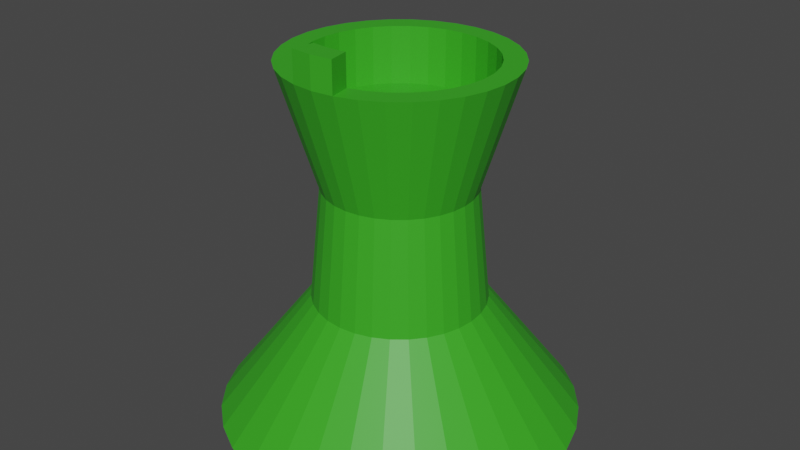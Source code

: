 # Source: rook.blend  (saved by Blender 3.4.6; exported with 4.5.12 LTS)
import bpy
from mathutils import Matrix  # noqa: F401  (used for matrix-valued properties, if any)

bpy.ops.wm.read_factory_settings(use_empty=True)
scene = bpy.context.scene
scene.name = 'Scene'

# ---- collections
col_collection = bpy.data.collections.new('Collection'); scene.collection.children.link(col_collection)

# ---- materials (node trees are filled in below, after node groups)
mat_material_001 = bpy.data.materials.new('Material.001')
mat_material_001.use_transparent_shadow = False

# ---- material node trees
mat_material_001.use_nodes = True; mat_material_001.node_tree.nodes.clear()
_N = mat_material_001.node_tree.nodes; _L = mat_material_001.node_tree.links
n0 = _N.new('ShaderNodeBsdfPrincipled'); n0.name = 'Principled BSDF'; n0.location = (10, 300)
n0.distribution = 'GGX'
n0.subsurface_method = 'RANDOM_WALK_SKIN'
n0.inputs[0].default_value = (0.04147, 0.4064, 0.01681, 1.0)
n0.inputs[3].default_value = 1.45
n0.inputs[27].default_value = (0.0, 0.0, 0.0, 1.0)
n0.inputs[28].default_value = 1.0
n1 = _N.new('ShaderNodeOutputMaterial'); n1.name = 'Material Output'; n1.location = (300, 300)
_L.new(n0.outputs[0], n1.inputs[0])
n1.is_active_output = True

# ---- world
world_world = bpy.data.worlds.new('World'); scene.world = world_world
world_world.use_nodes = True; world_world.node_tree.nodes.clear()
_N = world_world.node_tree.nodes; _L = world_world.node_tree.links
n0 = _N.new('ShaderNodeOutputWorld'); n0.name = 'World Output'; n0.location = (300, 300)
n1 = _N.new('ShaderNodeBackground'); n1.name = 'Background'; n1.location = (10, 300)
n1.inputs[0].default_value = (0.05088, 0.05088, 0.05088, 1.0)
_L.new(n1.outputs[0], n0.inputs[0])
n0.is_active_output = True
world_world.color = (0.05088, 0.05088, 0.05088)
world_world.use_sun_shadow = False
world_world.sun_shadow_jitter_overblur = 0.0

# ---- meshes
me_cylinder = bpy.data.meshes.new('Cylinder')
me_cylinder.from_pydata([(0.0, 1.0, -1.0), (4.594e-09, 0.6206, 1.0), (0.1951, 0.9808, -1.0), (0.1211, 0.6087, 1.0), (0.3827, 0.9239, -1.0), (0.2375, 0.5733, 1.0), (0.5556, 0.8315, -1.0), (0.3448, 0.516, 1.0), (0.7071, 0.7071, -1.0), (0.4388, 0.4388, 1.0), (0.8315, 0.5556, -1.0), (0.516, 0.3448, 1.0), (0.9239, 0.3827, -1.0), (0.5733, 0.2375, 1.0), (0.9808, 0.1951, -1.0), (0.6087, 0.1211, 1.0), (1.0, 0.0, -1.0), (0.6206, 5.654e-09, 1.0), (0.9808, -0.1951, -1.0), (0.6087, -0.1211, 1.0), (0.9239, -0.3827, -1.0), (0.5733, -0.2375, 1.0), (0.8315, -0.5556, -1.0), (0.516, -0.3448, 1.0), (0.7071, -0.7071, -1.0), (0.4388, -0.4388, 1.0), (0.5556, -0.8315, -1.0), (0.3448, -0.516, 1.0), (0.3827, -0.9239, -1.0), (0.2375, -0.5733, 1.0), (0.1951, -0.9808, -1.0), (0.1211, -0.6087, 1.0), (0.0, -1.0, -1.0), (4.594e-09, -0.6206, 1.0), (-0.1951, -0.9808, -1.0), (-0.1211, -0.6087, 1.0), (-0.3827, -0.9239, -1.0), (-0.2375, -0.5733, 1.0), (-0.5556, -0.8315, -1.0), (-0.3448, -0.516, 1.0), (-0.7071, -0.7071, -1.0), (-0.4388, -0.4388, 1.0), (-0.8315, -0.5556, -1.0), (-0.516, -0.3448, 1.0), (-0.9239, -0.3827, -1.0), (-0.5733, -0.2375, 1.0), (-0.9808, -0.1951, -1.0), (-0.6087, -0.1211, 1.0), (-1.0, 0.0, -1.0), (-0.6206, 5.654e-09, 1.0), (-0.9808, 0.1951, -1.0), (-0.6087, 0.1211, 1.0), (-0.9239, 0.3827, -1.0), (-0.5733, 0.2375, 1.0), (-0.8315, 0.5556, -1.0), (-0.516, 0.3448, 1.0), (-0.7071, 0.7071, -1.0), (-0.4388, 0.4388, 1.0), (-0.5556, 0.8315, -1.0), (-0.3448, 0.516, 1.0), (-0.3827, 0.9239, -1.0), (-0.2375, 0.5733, 1.0), (-0.1951, 0.9808, -1.0), (-0.1211, 0.6087, 1.0), (0.09769, 0.4911, 1.0), (6.944e-09, 0.5007, 1.0), (0.1916, 0.4626, 1.0), (0.2782, 0.4163, 1.0), (0.3541, 0.3541, 1.0), (0.4163, 0.2782, 1.0), (0.4626, 0.1916, 1.0), (0.4911, 0.09769, 1.0), (0.5007, 4.202e-09, 1.0), (0.4911, -0.09769, 1.0), (0.4626, -0.1916, 1.0), (0.4163, -0.2782, 1.0), (0.3541, -0.3541, 1.0), (0.2782, -0.4163, 1.0), (0.1916, -0.4626, 1.0), (0.09769, -0.4911, 1.0), (6.944e-09, -0.5007, 1.0), (-0.09769, -0.4911, 1.0), (-0.1916, -0.4626, 1.0), (-0.2782, -0.4163, 1.0), (-0.3541, -0.3541, 1.0), (-0.4163, -0.2782, 1.0), (-0.4626, -0.1916, 1.0), (-0.4911, -0.09769, 1.0), (-0.5007, 4.202e-09, 1.0), (-0.4911, 0.09769, 1.0), (-0.4626, 0.1916, 1.0), (-0.4163, 0.2782, 1.0), (-0.3541, 0.3541, 1.0), (-0.2782, 0.4163, 1.0), (-0.1916, 0.4626, 1.0), (-0.09769, 0.4911, 1.0), (0.09769, 0.4911, 0.6838), (4.425e-09, 0.5007, 0.6838), (0.1916, 0.4626, 0.6838), (0.2782, 0.4163, 0.6838), (0.3541, 0.3541, 0.6838), (0.4163, 0.2782, 0.6838), (0.4626, 0.1916, 0.6838), (0.4911, 0.09769, 0.6838), (0.5007, 4.202e-09, 0.6838), (0.4911, -0.09769, 0.6838), (0.4626, -0.1916, 0.6838), (0.4163, -0.2782, 0.6838), (0.3541, -0.3541, 0.6838), (0.2782, -0.4163, 0.6838), (0.1916, -0.4626, 0.6838), (0.09769, -0.4911, 0.6838), (4.425e-09, -0.5007, 0.6838), (-0.09769, -0.4911, 0.6838), (-0.1916, -0.4626, 0.6838), (-0.2782, -0.4163, 0.6838), (-0.3541, -0.3541, 0.6838), (-0.4163, -0.2782, 0.6838), (-0.4626, -0.1916, 0.6838), (-0.4911, -0.09769, 0.6838), (-0.5007, 4.202e-09, 0.6838), (-0.4911, 0.09769, 0.6838), (-0.4626, 0.1916, 0.6838), (-0.4163, 0.2782, 0.6838), (-0.3541, 0.3541, 0.6838), (-0.2782, 0.4163, 0.6838), (-0.1916, 0.4626, 0.6838), (-0.09769, 0.4911, 0.6838), (1.109e-09, 0.4131, 0.3222), (0.0806, 0.4052, 0.3222), (0.1581, 0.3817, 0.3222), (0.2295, 0.3435, 0.3222), (0.2921, 0.2921, 0.3222), (0.3435, 0.2295, 0.3222), (0.3817, 0.1581, 0.3222), (0.4052, 0.0806, 0.3222), (0.4131, -6.925e-11, 0.3222), (0.4052, -0.0806, 0.3222), (0.3817, -0.1581, 0.3222), (0.3435, -0.2295, 0.3222), (0.2921, -0.2921, 0.3222), (0.2295, -0.3435, 0.3222), (0.1581, -0.3817, 0.3222), (0.0806, -0.4052, 0.3222), (1.109e-09, -0.4131, 0.3222), (-0.0806, -0.4052, 0.3222), (-0.1581, -0.3817, 0.3222), (-0.2295, -0.3435, 0.3222), (-0.2921, -0.2921, 0.3222), (-0.3435, -0.2295, 0.3222), (-0.3817, -0.1581, 0.3222), (-0.4052, -0.0806, 0.3222), (-0.4131, -6.925e-11, 0.3222), (-0.4052, 0.0806, 0.3222), (-0.3817, 0.1581, 0.3222), (-0.3435, 0.2295, 0.3222), (-0.2921, 0.2921, 0.3222), (-0.2295, 0.3435, 0.3222), (-0.1581, 0.3817, 0.3222), (-0.0806, 0.4052, 0.3222), (0.09306, 0.4679, -0.3145), (0.1826, 0.4407, -0.3145), (0.265, 0.3966, -0.3145), (0.3373, 0.3373, -0.3145), (0.3966, 0.265, -0.3145), (0.4407, 0.1826, -0.3145), (0.4679, 0.09306, -0.3145), (0.477, -1.022e-09, -0.3145), (0.4679, -0.09306, -0.3145), (0.4407, -0.1826, -0.3145), (0.3966, -0.265, -0.3145), (0.3373, -0.3373, -0.3145), (0.265, -0.3966, -0.3145), (0.1826, -0.4407, -0.3145), (0.09306, -0.4679, -0.3145), (3.351e-10, -0.477, -0.3145), (-0.09306, -0.4679, -0.3145), (-0.1826, -0.4407, -0.3145), (-0.265, -0.3966, -0.3145), (-0.3373, -0.3373, -0.3145), (-0.3966, -0.265, -0.3145), (-0.4407, -0.1826, -0.3145), (-0.4679, -0.09306, -0.3145), (-0.477, -1.022e-09, -0.3145), (-0.4679, 0.09306, -0.3145), (-0.4407, 0.1826, -0.3145), (-0.3966, 0.265, -0.3145), (-0.3373, 0.3373, -0.3145), (-0.265, 0.3966, -0.3145), (-0.1826, 0.4407, -0.3145), (-0.09306, 0.4679, -0.3145), (3.351e-10, 0.477, -0.3145), (4.594e-09, -0.6206, 1.17), (0.1211, -0.6087, 1.17), (-0.1211, -0.6087, 1.17), (6.944e-09, -0.5007, 1.17), (0.09769, -0.4911, 1.17), (-0.09769, -0.4911, 1.17)], [], [(128, 1, 3, 129), (129, 3, 5, 130), (130, 5, 7, 131), (131, 7, 9, 132), (132, 9, 11, 133), (133, 11, 13, 134), (134, 13, 15, 135), (135, 15, 17, 136), (136, 17, 19, 137), (137, 19, 21, 138), (138, 21, 23, 139), (139, 23, 25, 140), (140, 25, 27, 141), (141, 27, 29, 142), (142, 29, 31, 143), (143, 31, 33, 144), (144, 33, 35, 145), (145, 35, 37, 146), (146, 37, 39, 147), (147, 39, 41, 148), (148, 41, 43, 149), (149, 43, 45, 150), (150, 45, 47, 151), (151, 47, 49, 152), (152, 49, 51, 153), (153, 51, 53, 154), (154, 53, 55, 155), (155, 55, 57, 156), (156, 57, 59, 157), (157, 59, 61, 158), (53, 51, 89, 90), (158, 61, 63, 159), (159, 63, 1, 128), (0, 2, 4, 6, 8, 10, 12, 14, 16, 18, 20, 22, 24, 26, 28, 30, 32, 34, 36, 38, 40, 42, 44, 46, 48, 50, 52, 54, 56, 58, 60, 62), (73, 72, 104, 105), (9, 7, 67, 68), (27, 25, 76, 77), (45, 43, 85, 86), (63, 61, 94, 95), (19, 17, 72, 73), (37, 35, 81, 82), (55, 53, 90, 91), (11, 9, 68, 69), (29, 27, 77, 78), (47, 45, 86, 87), (3, 1, 65, 64), (1, 63, 95, 65), (21, 19, 73, 74), (39, 37, 82, 83), (57, 55, 91, 92), (13, 11, 69, 70), (31, 29, 78, 79), (49, 47, 87, 88), (5, 3, 64, 66), (23, 21, 74, 75), (41, 39, 83, 84), (59, 57, 92, 93), (15, 13, 70, 71), (35, 33, 192, 194), (51, 49, 88, 89), (7, 5, 66, 67), (25, 23, 75, 76), (43, 41, 84, 85), (61, 59, 93, 94), (17, 15, 71, 72), (81, 35, 194, 197), (96, 97, 127, 126, 125, 124, 123, 122, 121, 120, 119, 118, 117, 116, 115, 114, 113, 112, 111, 110, 109, 108, 107, 106, 105, 104, 103, 102, 101, 100, 99, 98), (87, 86, 118, 119), (74, 73, 105, 106), (88, 87, 119, 120), (75, 74, 106, 107), (89, 88, 120, 121), (76, 75, 107, 108), (90, 89, 121, 122), (77, 76, 108, 109), (91, 90, 122, 123), (78, 77, 109, 110), (64, 65, 97, 96), (92, 91, 123, 124), (79, 78, 110, 111), (66, 64, 96, 98), (93, 92, 124, 125), (80, 79, 111, 112), (67, 66, 98, 99), (94, 93, 125, 126), (81, 80, 112, 113), (68, 67, 99, 100), (95, 94, 126, 127), (82, 81, 113, 114), (69, 68, 100, 101), (65, 95, 127, 97), (83, 82, 114, 115), (70, 69, 101, 102), (84, 83, 115, 116), (71, 70, 102, 103), (85, 84, 116, 117), (72, 71, 103, 104), (86, 85, 117, 118), (190, 159, 128, 191), (189, 158, 159, 190), (188, 157, 158, 189), (187, 156, 157, 188), (186, 155, 156, 187), (185, 154, 155, 186), (184, 153, 154, 185), (183, 152, 153, 184), (182, 151, 152, 183), (181, 150, 151, 182), (180, 149, 150, 181), (179, 148, 149, 180), (178, 147, 148, 179), (177, 146, 147, 178), (176, 145, 146, 177), (175, 144, 145, 176), (174, 143, 144, 175), (173, 142, 143, 174), (172, 141, 142, 173), (171, 140, 141, 172), (170, 139, 140, 171), (169, 138, 139, 170), (168, 137, 138, 169), (167, 136, 137, 168), (166, 135, 136, 167), (165, 134, 135, 166), (164, 133, 134, 165), (163, 132, 133, 164), (162, 131, 132, 163), (161, 130, 131, 162), (160, 129, 130, 161), (191, 128, 129, 160), (0, 191, 160, 2), (2, 160, 161, 4), (4, 161, 162, 6), (6, 162, 163, 8), (8, 163, 164, 10), (10, 164, 165, 12), (12, 165, 166, 14), (14, 166, 167, 16), (16, 167, 168, 18), (18, 168, 169, 20), (20, 169, 170, 22), (22, 170, 171, 24), (24, 171, 172, 26), (26, 172, 173, 28), (28, 173, 174, 30), (30, 174, 175, 32), (32, 175, 176, 34), (34, 176, 177, 36), (36, 177, 178, 38), (38, 178, 179, 40), (40, 179, 180, 42), (42, 180, 181, 44), (44, 181, 182, 46), (46, 182, 183, 48), (48, 183, 184, 50), (50, 184, 185, 52), (52, 185, 186, 54), (54, 186, 187, 56), (56, 187, 188, 58), (58, 188, 189, 60), (60, 189, 190, 62), (62, 190, 191, 0), (192, 193, 196, 195), (194, 192, 195, 197), (80, 81, 197, 195), (31, 79, 196, 193), (33, 31, 193, 192), (79, 80, 195, 196)])
_uv = me_cylinder.uv_layers.new(name='UVMap')
_uv.uv.foreach_set('vector', [1.0, 0.8624, 1.0, 1.0, 0.9688, 1.0, 0.9688, 0.8624, 0.9688, 0.8624, 0.9688, 1.0, 0.9375, 1.0, 0.9375, 0.8624, 0.9375, 0.8624, 0.9375, 1.0, 0.9062, 1.0, 0.9062, 0.8624, 0.9062, 0.8624, 0.9062, 1.0, 0.875, 1.0, 0.875, 0.8624, 0.875, 0.8624, 0.875, 1.0, 0.8438, 1.0, 0.8438, 0.8624, 0.8438, 0.8624, 0.8438, 1.0, 0.8125, 1.0, 0.8125, 0.8624, 0.8125, 0.8624, 0.8125, 1.0, 0.7812, 1.0, 0.7812, 0.8624, 0.7812, 0.8624, 0.7812, 1.0, 0.75, 1.0, 0.75, 0.8624, 0.75, 0.8624, 0.75, 1.0, 0.7188, 1.0, 0.7188, 0.8624, 0.7188, 0.8624, 0.7188, 1.0, 0.6875, 1.0, 0.6875, 0.8624, 0.6875, 0.8624, 0.6875, 1.0, 0.6562, 1.0, 0.6563, 0.8624, 0.6563, 0.8624, 0.6562, 1.0, 0.625, 1.0, 0.625, 0.8624, 0.625, 0.8624, 0.625, 1.0, 0.5938, 1.0, 0.5938, 0.8624, 0.5938, 0.8624, 0.5938, 1.0, 0.5625, 1.0, 0.5625, 0.8624, 0.5625, 0.8624, 0.5625, 1.0, 0.5312, 1.0, 0.5312, 0.8624, 0.5312, 0.8624, 0.5312, 1.0, 0.5, 1.0, 0.5, 0.8624, 0.5, 0.8624, 0.5, 1.0, 0.4688, 1.0, 0.4688, 0.8624, 0.4688, 0.8624, 0.4688, 1.0, 0.4375, 1.0, 0.4375, 0.8624, 0.4375, 0.8624, 0.4375, 1.0, 0.4062, 1.0, 0.4063, 0.8624, 0.4063, 0.8624, 0.4062, 1.0, 0.375, 1.0, 0.375, 0.8624, 0.375, 0.8624, 0.375, 1.0, 0.3438, 1.0, 0.3438, 0.8624, 0.3438, 0.8624, 0.3438, 1.0, 0.3125, 1.0, 0.3125, 0.8624, 0.3125, 0.8624, 0.3125, 1.0, 0.2812, 1.0, 0.2812, 0.8624, 0.2812, 0.8624, 0.2812, 1.0, 0.25, 1.0, 0.25, 0.8624, 0.25, 0.8624, 0.25, 1.0, 0.2188, 1.0, 0.2188, 0.8624, 0.2188, 0.8624, 0.2188, 1.0, 0.1875, 1.0, 0.1875, 0.8624, 0.1875, 0.8624, 0.1875, 1.0, 0.1562, 1.0, 0.1562, 0.8624, 0.1562, 0.8624, 0.1562, 1.0, 0.125, 1.0, 0.125, 0.8624, 0.125, 0.8624, 0.125, 1.0, 0.09375, 1.0, 0.09375, 0.8624, 0.09375, 0.8624, 0.09375, 1.0, 0.0625, 1.0, 0.0625, 0.8624, 0.1875, 1.0, 0.2188, 1.0, 0.2188, 1.0, 0.1875, 1.0, 0.0625, 0.8624, 0.0625, 1.0, 0.03125, 1.0, 0.03125, 0.8624, 0.03125, 0.8624, 0.03125, 1.0, 0.0, 1.0, 0.0, 0.8624, 0.75, 0.49, 0.7968, 0.4854, 0.8418, 0.4717, 0.8833, 0.4496, 0.9197, 0.4197, 0.9496, 0.3833, 0.9717, 0.3418, 0.9854, 0.2968, 0.99, 0.25, 0.9854, 0.2032, 0.9717, 0.1582, 0.9496, 0.1167, 0.9197, 0.08029, 0.8833, 0.05045, 0.8418, 0.02827, 0.7968, 0.01461, 0.75, 0.01, 0.7032, 0.01461, 0.6582, 0.02827, 0.6167, 0.05045, 0.5803, 0.08029, 0.5504, 0.1167, 0.5283, 0.1582, 0.5146, 0.2032, 0.51, 0.25, 0.5146, 0.2968, 0.5283, 0.3418, 0.5504, 0.3833, 0.5803, 0.4197, 0.6167, 0.4496, 0.6582, 0.4717, 0.7032, 0.4854, 0.7188, 1.0, 0.75, 1.0, 0.75, 1.0, 0.7188, 1.0, 0.875, 1.0, 0.9062, 1.0, 0.9062, 1.0, 0.875, 1.0, 0.5938, 1.0, 0.625, 1.0, 0.625, 1.0, 0.5938, 1.0, 0.3125, 1.0, 0.3438, 1.0, 0.3438, 1.0, 0.3125, 1.0, 0.03125, 1.0, 0.0625, 1.0, 0.0625, 1.0, 0.03125, 1.0, 0.7188, 1.0, 0.75, 1.0, 0.75, 1.0, 0.7188, 1.0, 0.4375, 1.0, 0.4688, 1.0, 0.4688, 1.0, 0.4375, 1.0, 0.1562, 1.0, 0.1875, 1.0, 0.1875, 1.0, 0.1562, 1.0, 0.8438, 1.0, 0.875, 1.0, 0.875, 1.0, 0.8438, 1.0, 0.5625, 1.0, 0.5938, 1.0, 0.5938, 1.0, 0.5625, 1.0, 0.2812, 1.0, 0.3125, 1.0, 0.3125, 1.0, 0.2812, 1.0, 0.9688, 1.0, 1.0, 1.0, 1.0, 1.0, 0.9688, 1.0, 0.0, 1.0, 0.03125, 1.0, 0.03125, 1.0, 0.0, 1.0, 0.6875, 1.0, 0.7188, 1.0, 0.7188, 1.0, 0.6875, 1.0, 0.4062, 1.0, 0.4375, 1.0, 0.4375, 1.0, 0.4062, 1.0, 0.125, 1.0, 0.1562, 1.0, 0.1562, 1.0, 0.125, 1.0, 0.8125, 1.0, 0.8438, 1.0, 0.8438, 1.0, 0.8125, 1.0, 0.5312, 1.0, 0.5625, 1.0, 0.5625, 1.0, 0.5312, 1.0, 0.25, 1.0, 0.2812, 1.0, 0.2812, 1.0, 0.25, 1.0, 0.9375, 1.0, 0.9688, 1.0, 0.9688, 1.0, 0.9375, 1.0, 0.6562, 1.0, 0.6875, 1.0, 0.6875, 1.0, 0.6562, 1.0, 0.375, 1.0, 0.4062, 1.0, 0.4062, 1.0, 0.375, 1.0, 0.09375, 1.0, 0.125, 1.0, 0.125, 1.0, 0.09375, 1.0, 0.7812, 1.0, 0.8125, 1.0, 0.8125, 1.0, 0.7812, 1.0, 0.4688, 1.0, 0.5, 1.0, 0.5, 1.0, 0.4688, 1.0, 0.2188, 1.0, 0.25, 1.0, 0.25, 1.0, 0.2188, 1.0, 0.9062, 1.0, 0.9375, 1.0, 0.9375, 1.0, 0.9062, 1.0, 0.625, 1.0, 0.6562, 1.0, 0.6562, 1.0, 0.625, 1.0, 0.3438, 1.0, 0.375, 1.0, 0.375, 1.0, 0.3438, 1.0, 0.0625, 1.0, 0.09375, 1.0, 0.09375, 1.0, 0.0625, 1.0, 0.75, 1.0, 0.7812, 1.0, 0.7812, 1.0, 0.75, 1.0, 0.4688, 1.0, 0.4688, 1.0, 0.4688, 1.0, 0.4688, 1.0, 0.2968, 0.4854, 0.25, 0.49, 0.2032, 0.4854, 0.1582, 0.4717, 0.1167, 0.4496, 0.08029, 0.4197, 0.05045, 0.3833, 0.02827, 0.3418, 0.01461, 0.2968, 0.01, 0.25, 0.01461, 0.2032, 0.02827, 0.1582, 0.05045, 0.1167, 0.08029, 0.08029, 0.1167, 0.05045, 0.1582, 0.02827, 0.2032, 0.01461, 0.25, 0.01, 0.2968, 0.01461, 0.3418, 0.02827, 0.3833, 0.05045, 0.4197, 0.08029, 0.4496, 0.1167, 0.4717, 0.1582, 0.4854, 0.2032, 0.49, 0.25, 0.4854, 0.2968, 0.4717, 0.3418, 0.4496, 0.3833, 0.4197, 0.4197, 0.3833, 0.4496, 0.3418, 0.4717, 0.2812, 1.0, 0.3125, 1.0, 0.3125, 1.0, 0.2812, 1.0, 0.6875, 1.0, 0.7188, 1.0, 0.7188, 1.0, 0.6875, 1.0, 0.25, 1.0, 0.2812, 1.0, 0.2812, 1.0, 0.25, 1.0, 0.6562, 1.0, 0.6875, 1.0, 0.6875, 1.0, 0.6562, 1.0, 0.2188, 1.0, 0.25, 1.0, 0.25, 1.0, 0.2188, 1.0, 0.625, 1.0, 0.6562, 1.0, 0.6562, 1.0, 0.625, 1.0, 0.1875, 1.0, 0.2188, 1.0, 0.2188, 1.0, 0.1875, 1.0, 0.5938, 1.0, 0.625, 1.0, 0.625, 1.0, 0.5938, 1.0, 0.1562, 1.0, 0.1875, 1.0, 0.1875, 1.0, 0.1562, 1.0, 0.5625, 1.0, 0.5938, 1.0, 0.5938, 1.0, 0.5625, 1.0, 0.9688, 1.0, 1.0, 1.0, 1.0, 1.0, 0.9688, 1.0, 0.125, 1.0, 0.1562, 1.0, 0.1562, 1.0, 0.125, 1.0, 0.5312, 1.0, 0.5625, 1.0, 0.5625, 1.0, 0.5312, 1.0, 0.9375, 1.0, 0.9688, 1.0, 0.9688, 1.0, 0.9375, 1.0, 0.09375, 1.0, 0.125, 1.0, 0.125, 1.0, 0.09375, 1.0, 0.5, 1.0, 0.5312, 1.0, 0.5312, 1.0, 0.5, 1.0, 0.9062, 1.0, 0.9375, 1.0, 0.9375, 1.0, 0.9062, 1.0, 0.0625, 1.0, 0.09375, 1.0, 0.09375, 1.0, 0.0625, 1.0, 0.4688, 1.0, 0.5, 1.0, 0.5, 1.0, 0.4688, 1.0, 0.875, 1.0, 0.9062, 1.0, 0.9062, 1.0, 0.875, 1.0, 0.03125, 1.0, 0.0625, 1.0, 0.0625, 1.0, 0.03125, 1.0, 0.4375, 1.0, 0.4688, 1.0, 0.4688, 1.0, 0.4375, 1.0, 0.8438, 1.0, 0.875, 1.0, 0.875, 1.0, 0.8438, 1.0, 0.0, 1.0, 0.03125, 1.0, 0.03125, 1.0, 0.0, 1.0, 0.4062, 1.0, 0.4375, 1.0, 0.4375, 1.0, 0.4062, 1.0, 0.8125, 1.0, 0.8438, 1.0, 0.8438, 1.0, 0.8125, 1.0, 0.375, 1.0, 0.4062, 1.0, 0.4062, 1.0, 0.375, 1.0, 0.7812, 1.0, 0.8125, 1.0, 0.8125, 1.0, 0.7812, 1.0, 0.3438, 1.0, 0.375, 1.0, 0.375, 1.0, 0.3438, 1.0, 0.75, 1.0, 0.7812, 1.0, 0.7812, 1.0, 0.75, 1.0, 0.3125, 1.0, 0.3438, 1.0, 0.3438, 1.0, 0.3125, 1.0, 0.03125, 0.7145, 0.03125, 0.8624, 0.0, 0.8624, 0.0, 0.7145, 0.0625, 0.7145, 0.0625, 0.8624, 0.03125, 0.8624, 0.03125, 0.7145, 0.09375, 0.7145, 0.09375, 0.8624, 0.0625, 0.8624, 0.0625, 0.7145, 0.125, 0.7145, 0.125, 0.8624, 0.09375, 0.8624, 0.09375, 0.7145, 0.1562, 0.7145, 0.1562, 0.8624, 0.125, 0.8624, 0.125, 0.7145, 0.1875, 0.7145, 0.1875, 0.8624, 0.1562, 0.8624, 0.1562, 0.7145, 0.2188, 0.7145, 0.2188, 0.8624, 0.1875, 0.8624, 0.1875, 0.7145, 0.25, 0.7145, 0.25, 0.8624, 0.2188, 0.8624, 0.2188, 0.7145, 0.2812, 0.7145, 0.2812, 0.8624, 0.25, 0.8624, 0.25, 0.7145, 0.3125, 0.7145, 0.3125, 0.8624, 0.2812, 0.8624, 0.2812, 0.7145, 0.3438, 0.7145, 0.3438, 0.8624, 0.3125, 0.8624, 0.3125, 0.7145, 0.375, 0.7145, 0.375, 0.8624, 0.3438, 0.8624, 0.3438, 0.7145, 0.4062, 0.7145, 0.4063, 0.8624, 0.375, 0.8624, 0.375, 0.7145, 0.4375, 0.7145, 0.4375, 0.8624, 0.4063, 0.8624, 0.4062, 0.7145, 0.4688, 0.7145, 0.4688, 0.8624, 0.4375, 0.8624, 0.4375, 0.7145, 0.5, 0.7145, 0.5, 0.8624, 0.4688, 0.8624, 0.4688, 0.7145, 0.5312, 0.7145, 0.5312, 0.8624, 0.5, 0.8624, 0.5, 0.7145, 0.5625, 0.7145, 0.5625, 0.8624, 0.5312, 0.8624, 0.5312, 0.7145, 0.5938, 0.7145, 0.5938, 0.8624, 0.5625, 0.8624, 0.5625, 0.7145, 0.625, 0.7145, 0.625, 0.8624, 0.5938, 0.8624, 0.5938, 0.7145, 0.6562, 0.7145, 0.6563, 0.8624, 0.625, 0.8624, 0.625, 0.7145, 0.6875, 0.7145, 0.6875, 0.8624, 0.6563, 0.8624, 0.6562, 0.7145, 0.7188, 0.7145, 0.7188, 0.8624, 0.6875, 0.8624, 0.6875, 0.7145, 0.75, 0.7145, 0.75, 0.8624, 0.7188, 0.8624, 0.7188, 0.7145, 0.7813, 0.7145, 0.7812, 0.8624, 0.75, 0.8624, 0.75, 0.7145, 0.8125, 0.7145, 0.8125, 0.8624, 0.7812, 0.8624, 0.7813, 0.7145, 0.8438, 0.7145, 0.8438, 0.8624, 0.8125, 0.8624, 0.8125, 0.7145, 0.875, 0.7145, 0.875, 0.8624, 0.8438, 0.8624, 0.8438, 0.7145, 0.9062, 0.7145, 0.9062, 0.8624, 0.875, 0.8624, 0.875, 0.7145, 0.9375, 0.7145, 0.9375, 0.8624, 0.9062, 0.8624, 0.9062, 0.7145, 0.9688, 0.7145, 0.9688, 0.8624, 0.9375, 0.8624, 0.9375, 0.7145, 1.0, 0.7145, 1.0, 0.8624, 0.9688, 0.8624, 0.9688, 0.7145, 1.0, 0.5, 1.0, 0.7145, 0.9688, 0.7145, 0.9688, 0.5, 0.9688, 0.5, 0.9688, 0.7145, 0.9375, 0.7145, 0.9375, 0.5, 0.9375, 0.5, 0.9375, 0.7145, 0.9062, 0.7145, 0.9062, 0.5, 0.9062, 0.5, 0.9062, 0.7145, 0.875, 0.7145, 0.875, 0.5, 0.875, 0.5, 0.875, 0.7145, 0.8438, 0.7145, 0.8438, 0.5, 0.8438, 0.5, 0.8438, 0.7145, 0.8125, 0.7145, 0.8125, 0.5, 0.8125, 0.5, 0.8125, 0.7145, 0.7813, 0.7145, 0.7812, 0.5, 0.7812, 0.5, 0.7813, 0.7145, 0.75, 0.7145, 0.75, 0.5, 0.75, 0.5, 0.75, 0.7145, 0.7188, 0.7145, 0.7188, 0.5, 0.7188, 0.5, 0.7188, 0.7145, 0.6875, 0.7145, 0.6875, 0.5, 0.6875, 0.5, 0.6875, 0.7145, 0.6562, 0.7145, 0.6562, 0.5, 0.6562, 0.5, 0.6562, 0.7145, 0.625, 0.7145, 0.625, 0.5, 0.625, 0.5, 0.625, 0.7145, 0.5938, 0.7145, 0.5938, 0.5, 0.5938, 0.5, 0.5938, 0.7145, 0.5625, 0.7145, 0.5625, 0.5, 0.5625, 0.5, 0.5625, 0.7145, 0.5312, 0.7145, 0.5312, 0.5, 0.5312, 0.5, 0.5312, 0.7145, 0.5, 0.7145, 0.5, 0.5, 0.5, 0.5, 0.5, 0.7145, 0.4688, 0.7145, 0.4688, 0.5, 0.4688, 0.5, 0.4688, 0.7145, 0.4375, 0.7145, 0.4375, 0.5, 0.4375, 0.5, 0.4375, 0.7145, 0.4062, 0.7145, 0.4062, 0.5, 0.4062, 0.5, 0.4062, 0.7145, 0.375, 0.7145, 0.375, 0.5, 0.375, 0.5, 0.375, 0.7145, 0.3438, 0.7145, 0.3438, 0.5, 0.3438, 0.5, 0.3438, 0.7145, 0.3125, 0.7145, 0.3125, 0.5, 0.3125, 0.5, 0.3125, 0.7145, 0.2812, 0.7145, 0.2812, 0.5, 0.2812, 0.5, 0.2812, 0.7145, 0.25, 0.7145, 0.25, 0.5, 0.25, 0.5, 0.25, 0.7145, 0.2188, 0.7145, 0.2188, 0.5, 0.2188, 0.5, 0.2188, 0.7145, 0.1875, 0.7145, 0.1875, 0.5, 0.1875, 0.5, 0.1875, 0.7145, 0.1562, 0.7145, 0.1562, 0.5, 0.1562, 0.5, 0.1562, 0.7145, 0.125, 0.7145, 0.125, 0.5, 0.125, 0.5, 0.125, 0.7145, 0.09375, 0.7145, 0.09375, 0.5, 0.09375, 0.5, 0.09375, 0.7145, 0.0625, 0.7145, 0.0625, 0.5, 0.0625, 0.5, 0.0625, 0.7145, 0.03125, 0.7145, 0.03125, 0.5, 0.03125, 0.5, 0.03125, 0.7145, 0.0, 0.7145, 0.0, 0.5, 0.5, 1.0, 0.5312, 1.0, 0.5312, 1.0, 0.5, 1.0, 0.4688, 1.0, 0.5, 1.0, 0.5, 1.0, 0.4688, 1.0, 0.5, 1.0, 0.4688, 1.0, 0.4688, 1.0, 0.5, 1.0, 0.5312, 1.0, 0.5312, 1.0, 0.5312, 1.0, 0.5312, 1.0, 0.5, 1.0, 0.5312, 1.0, 0.5312, 1.0, 0.5, 1.0, 0.5312, 1.0, 0.5, 1.0, 0.5, 1.0, 0.5312, 1.0])
me_cylinder.materials.append(mat_material_001)
me_cylinder.update()

# ---- objects
ob_cylinder = bpy.data.objects.new('Cylinder', me_cylinder)

# ---- transforms, parenting, visibility, modifiers, constraints
ob_cylinder.location = (0.0, 0.0, 1.0)

# ---- collection membership
col_collection.objects.link(ob_cylinder)

# ---- scene / render settings (as saved in the file)
scene.frame_start = 1; scene.frame_end = 250; scene.frame_set(1)
scene.render.engine = 'BLENDER_EEVEE_NEXT'
scene.cycles.sampling_pattern = 'TABULATED_SOBOL'
scene.cycles.use_light_tree = False
scene.view_settings.view_transform = 'Filmic'
bpy.context.view_layer.update()

# ---- added for rendering (the .blend has no active camera and no usable light): camera, sun
cam_auto = bpy.data.cameras.new('AutoCamera')
cam_auto.lens = 50.0
cam_auto.sensor_width = 36.0
cam_auto.clip_end = 1000.0
ob_auto_camera = bpy.data.objects.new('AutoCamera', cam_auto)
scene.collection.objects.link(ob_auto_camera)
ob_auto_camera.location = (3.2985, -3.9582, 3.7239)
ob_auto_camera.rotation_euler = (1.09748, -7.21219e-08, 0.694738)
scene.camera = ob_auto_camera
light_auto_sun = bpy.data.lights.new('AutoSun', 'SUN')
light_auto_sun.energy = 3.0
light_auto_sun.angle = 0.0523599
ob_auto_sun = bpy.data.objects.new('AutoSun', light_auto_sun)
scene.collection.objects.link(ob_auto_sun)
ob_auto_sun.rotation_euler = (0.872665, 0.174533, 0.523599)
bpy.context.view_layer.update()
